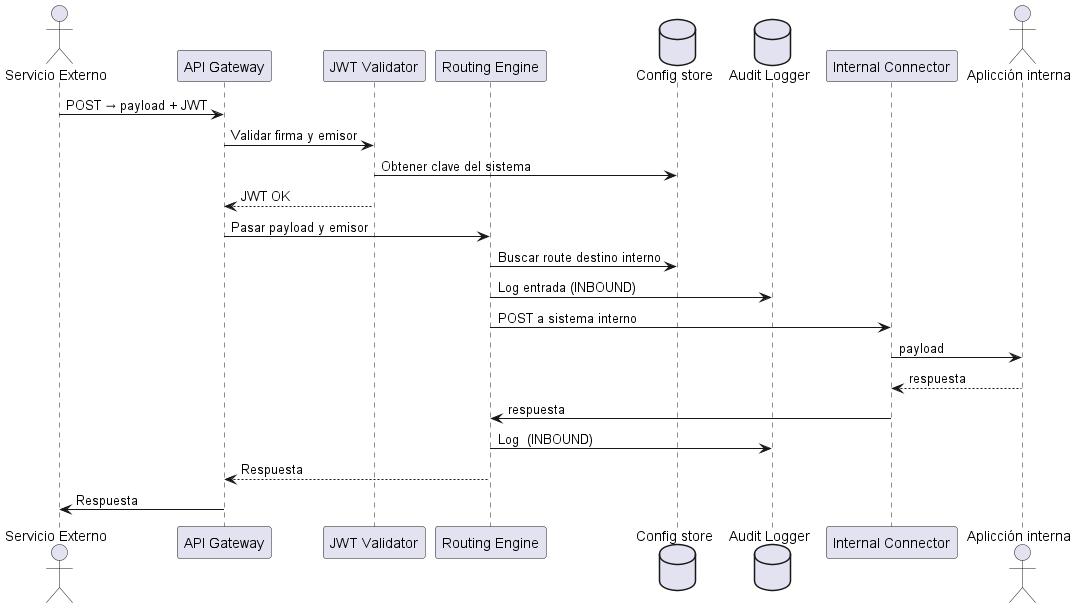

The diagram above was rendered by PlantUML. Its source (embedded in the PNG):
@startuml
actor "Servicio Externo" as SE
participant "API Gateway" as GW
participant "JWT Validator" as JV
participant "Routing Engine" as RE
database "Config store" as CS
database "Audit Logger" as DB
participant "Internal Connector" as IC
actor "Aplicción interna" as AI

SE -> GW: POST → payload + JWT

GW -> JV: Validar firma y emisor
JV -> CS: Obtener clave del sistema
JV --> GW: JWT OK
GW -> RE: Pasar payload y emisor

RE -> CS: Buscar route destino interno
RE -> DB: Log entrada (INBOUND)
RE -> IC: POST a sistema interno
IC -> AI: payload

AI --> IC: respuesta
IC -> RE: respuesta
RE -> DB: Log  (INBOUND)
RE --> GW: Respuesta
GW -> SE: Respuesta
@enduml